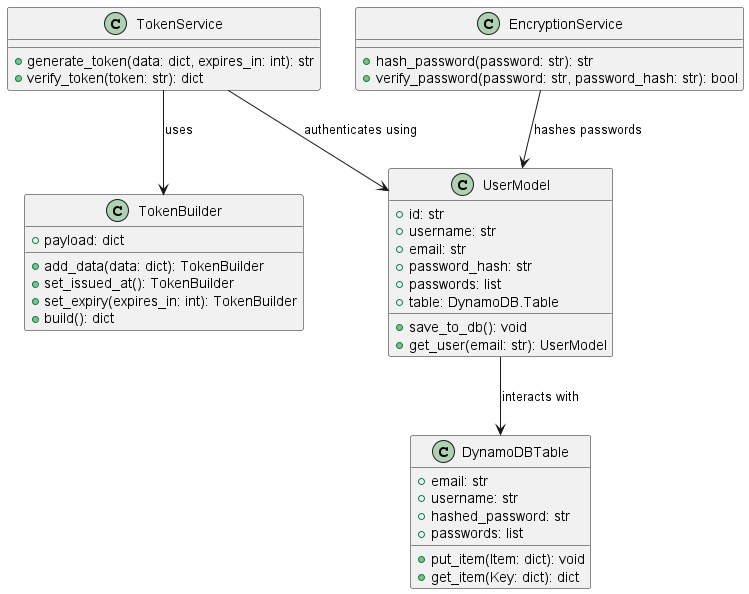

The diagram above was rendered by PlantUML. Its source (embedded in the PNG):
@startuml MVC_class_diagram

class UserModel {
    +id: str
    +username: str
    +email: str
    +password_hash: str
    +passwords: list
    +table: DynamoDB.Table
    +save_to_db(): void
    +get_user(email: str): UserModel
}

class DynamoDBTable {
    +email: str
    +username: str
    +hashed_password: str
    +passwords: list
    +put_item(Item: dict): void
    +get_item(Key: dict): dict
}

class TokenService {
    +generate_token(data: dict, expires_in: int): str
    +verify_token(token: str): dict
}

class TokenBuilder {
    +payload: dict
    +add_data(data: dict): TokenBuilder
    +set_issued_at(): TokenBuilder
    +set_expiry(expires_in: int): TokenBuilder
    +build(): dict
}

class EncryptionService {
    +hash_password(password: str): str
    +verify_password(password: str, password_hash: str): bool
}

UserModel --> DynamoDBTable : interacts with
TokenService --> TokenBuilder : uses
TokenService --> UserModel : authenticates using
EncryptionService --> UserModel : hashes passwords

@enduml